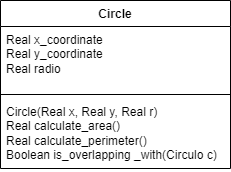

The diagram above was exported from draw.io. Its source (the exported page's mxGraphModel, read from the mxfile embedded in the PNG):
<mxGraphModel dx="1434" dy="844" grid="1" gridSize="10" guides="1" tooltips="1" connect="1" arrows="1" fold="1" page="1" pageScale="1" pageWidth="850" pageHeight="1100" math="0" shadow="0">
  <root>
    <mxCell id="0" />
    <mxCell id="1" parent="0" />
    <mxCell id="Yo3-jSTvZGNEWF1fg8Fn-1" value="Circle" style="swimlane;fontStyle=1;align=center;verticalAlign=top;childLayout=stackLayout;horizontal=1;startSize=26;horizontalStack=0;resizeParent=1;resizeParentMax=0;resizeLast=0;collapsible=1;marginBottom=0;whiteSpace=wrap;html=1;" vertex="1" parent="1">
      <mxGeometry x="360" y="250" width="230" height="168" as="geometry">
        <mxRectangle x="360" y="250" width="80" height="30" as="alternateBounds" />
      </mxGeometry>
    </mxCell>
    <mxCell id="Yo3-jSTvZGNEWF1fg8Fn-2" value="Real&amp;nbsp;&lt;span style=&quot;background-color: initial;&quot;&gt;x_coordinate&lt;/span&gt;&lt;br&gt;&lt;div&gt;Real y_coordinate&lt;/div&gt;&lt;div&gt;Real radio&lt;/div&gt;" style="text;strokeColor=none;fillColor=none;align=left;verticalAlign=top;spacingLeft=4;spacingRight=4;overflow=hidden;rotatable=0;points=[[0,0.5],[1,0.5]];portConstraint=eastwest;whiteSpace=wrap;html=1;" vertex="1" parent="Yo3-jSTvZGNEWF1fg8Fn-1">
      <mxGeometry y="26" width="230" height="64" as="geometry" />
    </mxCell>
    <mxCell id="Yo3-jSTvZGNEWF1fg8Fn-3" value="" style="line;strokeWidth=1;fillColor=none;align=left;verticalAlign=middle;spacingTop=-1;spacingLeft=3;spacingRight=3;rotatable=0;labelPosition=right;points=[];portConstraint=eastwest;strokeColor=inherit;" vertex="1" parent="Yo3-jSTvZGNEWF1fg8Fn-1">
      <mxGeometry y="90" width="230" height="8" as="geometry" />
    </mxCell>
    <mxCell id="Yo3-jSTvZGNEWF1fg8Fn-4" value="Circle(Real x, Real y, Real r)&lt;div&gt;Real calculate_area()&lt;/div&gt;&lt;div&gt;Real calculate_perimeter()&lt;/div&gt;&lt;div&gt;Boolean is_overlapping&amp;nbsp;_with(Circulo c)&lt;/div&gt;" style="text;strokeColor=none;fillColor=none;align=left;verticalAlign=top;spacingLeft=4;spacingRight=4;overflow=hidden;rotatable=0;points=[[0,0.5],[1,0.5]];portConstraint=eastwest;whiteSpace=wrap;html=1;" vertex="1" parent="Yo3-jSTvZGNEWF1fg8Fn-1">
      <mxGeometry y="98" width="230" height="70" as="geometry" />
    </mxCell>
  </root>
</mxGraphModel>